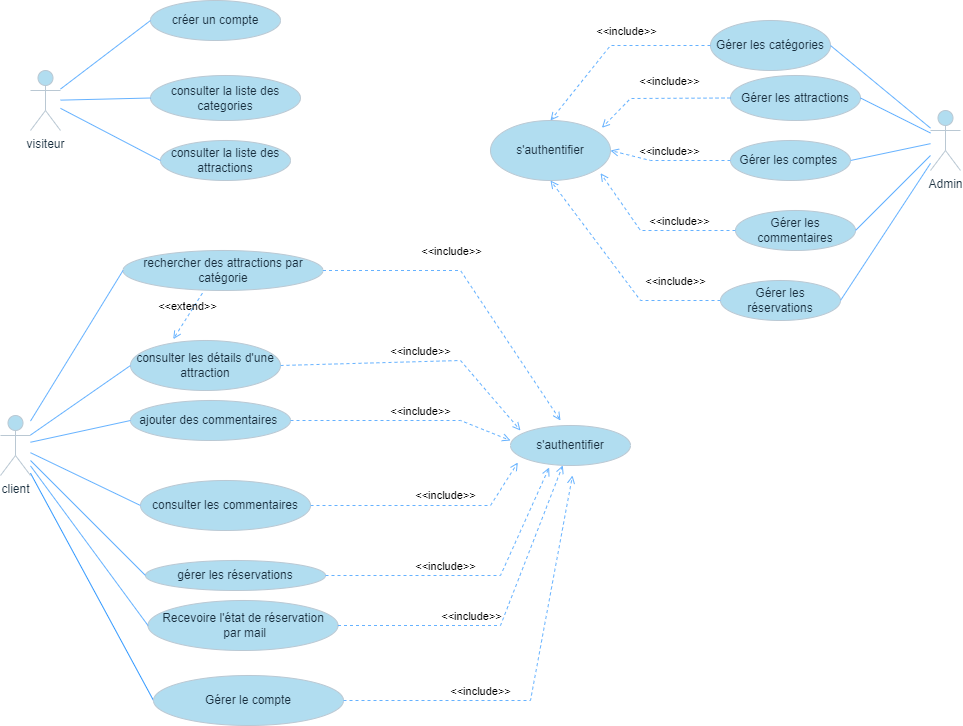

The diagram above was exported from draw.io. Its source (the exported page's mxGraphModel, read from the mxfile embedded in the PNG):
<mxGraphModel dx="780" dy="496" grid="0" gridSize="10" guides="1" tooltips="1" connect="1" arrows="1" fold="1" page="1" pageScale="1" pageWidth="827" pageHeight="1169" math="0" shadow="0">
  <root>
    <mxCell id="0" />
    <mxCell id="1" parent="0" />
    <mxCell id="K43GqMaKqE8KMJzaWbY0-1" value="visiteur" style="shape=umlActor;verticalLabelPosition=bottom;verticalAlign=top;html=1;outlineConnect=0;labelBackgroundColor=none;fillColor=#B1DDF0;strokeColor=#BAC8D3;fontColor=#182E3E;" parent="1" vertex="1">
      <mxGeometry x="40" y="90" width="30" height="60" as="geometry" />
    </mxCell>
    <mxCell id="K43GqMaKqE8KMJzaWbY0-2" value="créer un compte" style="ellipse;whiteSpace=wrap;html=1;labelBackgroundColor=none;fillColor=#B1DDF0;strokeColor=#BAC8D3;fontColor=#182E3E;" parent="1" vertex="1">
      <mxGeometry x="160" y="20" width="130" height="40" as="geometry" />
    </mxCell>
    <mxCell id="K43GqMaKqE8KMJzaWbY0-3" value="consulter la liste des categories" style="ellipse;whiteSpace=wrap;html=1;labelBackgroundColor=none;fillColor=#B1DDF0;strokeColor=#BAC8D3;fontColor=#182E3E;" parent="1" vertex="1">
      <mxGeometry x="160" y="95" width="150" height="45" as="geometry" />
    </mxCell>
    <mxCell id="K43GqMaKqE8KMJzaWbY0-5" value="consulter la liste des attractions" style="ellipse;whiteSpace=wrap;html=1;labelBackgroundColor=none;fillColor=#B1DDF0;strokeColor=#BAC8D3;fontColor=#182E3E;" parent="1" vertex="1">
      <mxGeometry x="170" y="160" width="130" height="40" as="geometry" />
    </mxCell>
    <mxCell id="K43GqMaKqE8KMJzaWbY0-7" value="" style="endArrow=none;html=1;rounded=0;entryX=0;entryY=0.5;entryDx=0;entryDy=0;labelBackgroundColor=none;strokeColor=#66B2FF;fontColor=default;" parent="1" source="K43GqMaKqE8KMJzaWbY0-1" target="K43GqMaKqE8KMJzaWbY0-2" edge="1">
      <mxGeometry width="50" height="50" relative="1" as="geometry">
        <mxPoint x="380" y="290" as="sourcePoint" />
        <mxPoint x="430" y="240" as="targetPoint" />
      </mxGeometry>
    </mxCell>
    <mxCell id="K43GqMaKqE8KMJzaWbY0-9" value="" style="endArrow=none;html=1;rounded=0;entryX=0;entryY=0.5;entryDx=0;entryDy=0;labelBackgroundColor=none;strokeColor=#66B2FF;fontColor=default;" parent="1" source="K43GqMaKqE8KMJzaWbY0-1" target="K43GqMaKqE8KMJzaWbY0-3" edge="1">
      <mxGeometry width="50" height="50" relative="1" as="geometry">
        <mxPoint x="380" y="290" as="sourcePoint" />
        <mxPoint x="430" y="240" as="targetPoint" />
      </mxGeometry>
    </mxCell>
    <mxCell id="K43GqMaKqE8KMJzaWbY0-12" value="" style="endArrow=none;html=1;rounded=0;entryX=0;entryY=0.5;entryDx=0;entryDy=0;labelBackgroundColor=none;strokeColor=#66B2FF;fontColor=default;" parent="1" source="K43GqMaKqE8KMJzaWbY0-1" target="K43GqMaKqE8KMJzaWbY0-5" edge="1">
      <mxGeometry width="50" height="50" relative="1" as="geometry">
        <mxPoint x="380" y="290" as="sourcePoint" />
        <mxPoint x="430" y="240" as="targetPoint" />
      </mxGeometry>
    </mxCell>
    <mxCell id="K43GqMaKqE8KMJzaWbY0-15" value="client" style="shape=umlActor;verticalLabelPosition=bottom;verticalAlign=top;html=1;outlineConnect=0;labelBackgroundColor=none;fillColor=#B1DDF0;strokeColor=#BAC8D3;fontColor=#182E3E;" parent="1" vertex="1">
      <mxGeometry x="10" y="435" width="30" height="60" as="geometry" />
    </mxCell>
    <mxCell id="K43GqMaKqE8KMJzaWbY0-16" value="rechercher des attractions par catégorie" style="ellipse;whiteSpace=wrap;html=1;labelBackgroundColor=none;fillColor=#B1DDF0;strokeColor=#BAC8D3;fontColor=#182E3E;" parent="1" vertex="1">
      <mxGeometry x="132.5" y="270" width="200" height="40" as="geometry" />
    </mxCell>
    <mxCell id="K43GqMaKqE8KMJzaWbY0-17" value="consulter les détails d'une attraction" style="ellipse;whiteSpace=wrap;html=1;labelBackgroundColor=none;fillColor=#B1DDF0;strokeColor=#BAC8D3;fontColor=#182E3E;" parent="1" vertex="1">
      <mxGeometry x="140" y="360" width="150" height="50" as="geometry" />
    </mxCell>
    <mxCell id="K43GqMaKqE8KMJzaWbY0-20" value="ajouter des commentaires&amp;nbsp;" style="ellipse;whiteSpace=wrap;html=1;labelBackgroundColor=none;fillColor=#B1DDF0;strokeColor=#BAC8D3;fontColor=#182E3E;" parent="1" vertex="1">
      <mxGeometry x="140" y="420" width="160" height="40" as="geometry" />
    </mxCell>
    <mxCell id="K43GqMaKqE8KMJzaWbY0-21" value="consulter les commentaires" style="ellipse;whiteSpace=wrap;html=1;labelBackgroundColor=none;fillColor=#B1DDF0;strokeColor=#BAC8D3;fontColor=#182E3E;" parent="1" vertex="1">
      <mxGeometry x="150" y="500" width="170" height="50" as="geometry" />
    </mxCell>
    <mxCell id="K43GqMaKqE8KMJzaWbY0-22" value="gérer les réservations" style="ellipse;whiteSpace=wrap;html=1;labelBackgroundColor=none;fillColor=#B1DDF0;strokeColor=#BAC8D3;fontColor=#182E3E;" parent="1" vertex="1">
      <mxGeometry x="155" y="580" width="180" height="30" as="geometry" />
    </mxCell>
    <mxCell id="K43GqMaKqE8KMJzaWbY0-23" value="s'authentifier" style="ellipse;whiteSpace=wrap;html=1;labelBackgroundColor=none;fillColor=#B1DDF0;strokeColor=#BAC8D3;fontColor=#182E3E;" parent="1" vertex="1">
      <mxGeometry x="520" y="445" width="120" height="40" as="geometry" />
    </mxCell>
    <mxCell id="K43GqMaKqE8KMJzaWbY0-24" value="" style="endArrow=none;html=1;rounded=0;entryX=0;entryY=0.5;entryDx=0;entryDy=0;labelBackgroundColor=none;strokeColor=#66B2FF;fontColor=default;" parent="1" source="K43GqMaKqE8KMJzaWbY0-15" target="K43GqMaKqE8KMJzaWbY0-16" edge="1">
      <mxGeometry width="50" height="50" relative="1" as="geometry">
        <mxPoint x="380" y="460" as="sourcePoint" />
        <mxPoint x="430" y="410" as="targetPoint" />
      </mxGeometry>
    </mxCell>
    <mxCell id="K43GqMaKqE8KMJzaWbY0-25" value="" style="endArrow=none;html=1;rounded=0;entryX=0;entryY=0.5;entryDx=0;entryDy=0;labelBackgroundColor=none;strokeColor=#66B2FF;fontColor=default;" parent="1" source="K43GqMaKqE8KMJzaWbY0-15" target="K43GqMaKqE8KMJzaWbY0-17" edge="1">
      <mxGeometry width="50" height="50" relative="1" as="geometry">
        <mxPoint x="100" y="490" as="sourcePoint" />
        <mxPoint x="430" y="410" as="targetPoint" />
      </mxGeometry>
    </mxCell>
    <mxCell id="K43GqMaKqE8KMJzaWbY0-26" value="" style="endArrow=none;html=1;rounded=0;entryX=0;entryY=0.5;entryDx=0;entryDy=0;labelBackgroundColor=none;strokeColor=#66B2FF;fontColor=default;" parent="1" source="K43GqMaKqE8KMJzaWbY0-15" target="K43GqMaKqE8KMJzaWbY0-20" edge="1">
      <mxGeometry width="50" height="50" relative="1" as="geometry">
        <mxPoint x="380" y="460" as="sourcePoint" />
        <mxPoint x="430" y="410" as="targetPoint" />
      </mxGeometry>
    </mxCell>
    <mxCell id="K43GqMaKqE8KMJzaWbY0-27" value="" style="endArrow=none;html=1;rounded=0;entryX=0;entryY=0.5;entryDx=0;entryDy=0;labelBackgroundColor=none;strokeColor=#66B2FF;fontColor=default;" parent="1" source="K43GqMaKqE8KMJzaWbY0-15" target="K43GqMaKqE8KMJzaWbY0-21" edge="1">
      <mxGeometry width="50" height="50" relative="1" as="geometry">
        <mxPoint x="380" y="460" as="sourcePoint" />
        <mxPoint x="250" y="580" as="targetPoint" />
      </mxGeometry>
    </mxCell>
    <mxCell id="K43GqMaKqE8KMJzaWbY0-28" value="" style="endArrow=none;html=1;rounded=0;entryX=0;entryY=0.5;entryDx=0;entryDy=0;labelBackgroundColor=none;strokeColor=#66B2FF;fontColor=default;" parent="1" source="K43GqMaKqE8KMJzaWbY0-15" target="K43GqMaKqE8KMJzaWbY0-22" edge="1">
      <mxGeometry width="50" height="50" relative="1" as="geometry">
        <mxPoint x="380" y="460" as="sourcePoint" />
        <mxPoint x="430" y="410" as="targetPoint" />
      </mxGeometry>
    </mxCell>
    <mxCell id="1kub7wfzRAHZo1sfBihB-1" value="&amp;lt;&amp;lt;extend&amp;gt;&amp;gt;" style="html=1;verticalAlign=bottom;labelBackgroundColor=none;endArrow=open;endFill=0;dashed=1;rounded=0;exitX=0.397;exitY=1.067;exitDx=0;exitDy=0;exitPerimeter=0;entryX=0.285;entryY=-0.027;entryDx=0;entryDy=0;entryPerimeter=0;strokeColor=#66B2FF;fontColor=default;" parent="1" source="K43GqMaKqE8KMJzaWbY0-16" target="K43GqMaKqE8KMJzaWbY0-17" edge="1">
      <mxGeometry width="160" relative="1" as="geometry">
        <mxPoint x="330" y="480" as="sourcePoint" />
        <mxPoint x="490" y="480" as="targetPoint" />
      </mxGeometry>
    </mxCell>
    <mxCell id="1kub7wfzRAHZo1sfBihB-3" value="&amp;lt;&amp;lt;include&amp;gt;&amp;gt;" style="html=1;verticalAlign=bottom;labelBackgroundColor=none;endArrow=open;endFill=0;dashed=1;rounded=0;exitX=1;exitY=0.5;exitDx=0;exitDy=0;strokeColor=#66B2FF;fontColor=default;" parent="1" source="K43GqMaKqE8KMJzaWbY0-16" edge="1">
      <mxGeometry x="-0.1976" y="10" width="160" relative="1" as="geometry">
        <mxPoint x="330" y="360" as="sourcePoint" />
        <mxPoint x="570" y="440" as="targetPoint" />
        <Array as="points">
          <mxPoint x="470" y="290" />
        </Array>
        <mxPoint x="1" as="offset" />
      </mxGeometry>
    </mxCell>
    <mxCell id="1kub7wfzRAHZo1sfBihB-4" value="&amp;lt;&amp;lt;include&amp;gt;&amp;gt;" style="html=1;verticalAlign=bottom;labelBackgroundColor=none;endArrow=open;endFill=0;dashed=1;rounded=0;exitX=1;exitY=0.5;exitDx=0;exitDy=0;entryX=0.083;entryY=0.125;entryDx=0;entryDy=0;entryPerimeter=0;strokeColor=#66B2FF;fontColor=default;" parent="1" source="K43GqMaKqE8KMJzaWbY0-17" target="K43GqMaKqE8KMJzaWbY0-23" edge="1">
      <mxGeometry x="0.0291" y="1" width="160" relative="1" as="geometry">
        <mxPoint x="350" y="260" as="sourcePoint" />
        <mxPoint x="540" y="335" as="targetPoint" />
        <Array as="points">
          <mxPoint x="470" y="380" />
        </Array>
        <mxPoint as="offset" />
      </mxGeometry>
    </mxCell>
    <mxCell id="1kub7wfzRAHZo1sfBihB-5" value="&amp;lt;&amp;lt;include&amp;gt;&amp;gt;" style="html=1;verticalAlign=bottom;labelBackgroundColor=none;endArrow=open;endFill=0;dashed=1;rounded=0;exitX=1;exitY=0.5;exitDx=0;exitDy=0;strokeColor=#66B2FF;fontColor=default;" parent="1" source="K43GqMaKqE8KMJzaWbY0-20" edge="1">
      <mxGeometry x="0.1615" width="160" relative="1" as="geometry">
        <mxPoint x="318" y="345" as="sourcePoint" />
        <mxPoint x="520" y="460" as="targetPoint" />
        <Array as="points">
          <mxPoint x="470" y="440" />
        </Array>
        <mxPoint as="offset" />
      </mxGeometry>
    </mxCell>
    <mxCell id="1kub7wfzRAHZo1sfBihB-6" value="&amp;lt;&amp;lt;include&amp;gt;&amp;gt;" style="html=1;verticalAlign=bottom;labelBackgroundColor=none;endArrow=open;endFill=0;dashed=1;rounded=0;entryX=0.061;entryY=0.925;entryDx=0;entryDy=0;entryPerimeter=0;strokeColor=#66B2FF;fontColor=default;" parent="1" target="K43GqMaKqE8KMJzaWbY0-23" edge="1">
      <mxGeometry x="0.1731" y="1" width="160" relative="1" as="geometry">
        <mxPoint x="320" y="525" as="sourcePoint" />
        <mxPoint x="520" y="470" as="targetPoint" />
        <Array as="points">
          <mxPoint x="500" y="525" />
        </Array>
        <mxPoint as="offset" />
      </mxGeometry>
    </mxCell>
    <mxCell id="1kub7wfzRAHZo1sfBihB-7" value="&amp;lt;&amp;lt;include&amp;gt;&amp;gt;" style="html=1;verticalAlign=bottom;labelBackgroundColor=none;endArrow=open;endFill=0;dashed=1;rounded=0;exitX=1;exitY=0.5;exitDx=0;exitDy=0;entryX=0.322;entryY=1.05;entryDx=0;entryDy=0;entryPerimeter=0;strokeColor=#66B2FF;fontColor=default;" parent="1" source="K43GqMaKqE8KMJzaWbY0-22" target="K43GqMaKqE8KMJzaWbY0-23" edge="1">
      <mxGeometry x="-0.1806" width="160" relative="1" as="geometry">
        <mxPoint x="328" y="475" as="sourcePoint" />
        <mxPoint x="588" y="390" as="targetPoint" />
        <Array as="points">
          <mxPoint x="510" y="595" />
        </Array>
        <mxPoint as="offset" />
      </mxGeometry>
    </mxCell>
    <mxCell id="1kub7wfzRAHZo1sfBihB-8" value="Recevoire l'état de réservation&lt;div&gt;&amp;nbsp;par mail&lt;/div&gt;" style="ellipse;whiteSpace=wrap;html=1;labelBackgroundColor=none;fillColor=#B1DDF0;strokeColor=#BAC8D3;fontColor=#182E3E;" parent="1" vertex="1">
      <mxGeometry x="157.5" y="620" width="190" height="50" as="geometry" />
    </mxCell>
    <mxCell id="1kub7wfzRAHZo1sfBihB-9" value="" style="endArrow=none;html=1;rounded=0;exitX=0;exitY=0.5;exitDx=0;exitDy=0;labelBackgroundColor=none;strokeColor=#66B2FF;fontColor=default;" parent="1" source="1kub7wfzRAHZo1sfBihB-8" target="K43GqMaKqE8KMJzaWbY0-15" edge="1">
      <mxGeometry width="50" height="50" relative="1" as="geometry">
        <mxPoint x="300" y="500" as="sourcePoint" />
        <mxPoint x="350" y="450" as="targetPoint" />
      </mxGeometry>
    </mxCell>
    <mxCell id="1kub7wfzRAHZo1sfBihB-10" value="&amp;lt;&amp;lt;include&amp;gt;&amp;gt;" style="html=1;verticalAlign=bottom;labelBackgroundColor=none;endArrow=open;endFill=0;dashed=1;rounded=0;exitX=1;exitY=0.5;exitDx=0;exitDy=0;strokeColor=#66B2FF;fontColor=default;" parent="1" source="1kub7wfzRAHZo1sfBihB-8" target="K43GqMaKqE8KMJzaWbY0-23" edge="1">
      <mxGeometry x="-0.2074" width="160" relative="1" as="geometry">
        <mxPoint x="345" y="545" as="sourcePoint" />
        <mxPoint x="599" y="392" as="targetPoint" />
        <Array as="points">
          <mxPoint x="510" y="645" />
        </Array>
        <mxPoint as="offset" />
      </mxGeometry>
    </mxCell>
    <mxCell id="1kub7wfzRAHZo1sfBihB-13" value="Admin" style="shape=umlActor;verticalLabelPosition=bottom;verticalAlign=top;html=1;outlineConnect=0;labelBackgroundColor=none;fillColor=#B1DDF0;strokeColor=#BAC8D3;fontColor=#182E3E;" parent="1" vertex="1">
      <mxGeometry x="940" y="130" width="30" height="60" as="geometry" />
    </mxCell>
    <mxCell id="1kub7wfzRAHZo1sfBihB-14" value="s'authentifier" style="ellipse;whiteSpace=wrap;html=1;labelBackgroundColor=none;fillColor=#B1DDF0;strokeColor=#BAC8D3;fontColor=#182E3E;" parent="1" vertex="1">
      <mxGeometry x="500" y="140" width="120" height="60" as="geometry" />
    </mxCell>
    <mxCell id="1kub7wfzRAHZo1sfBihB-15" value="Gérer les réservations" style="ellipse;whiteSpace=wrap;html=1;labelBackgroundColor=none;fillColor=#B1DDF0;strokeColor=#BAC8D3;fontColor=#182E3E;" parent="1" vertex="1">
      <mxGeometry x="730" y="300" width="120" height="40" as="geometry" />
    </mxCell>
    <mxCell id="1kub7wfzRAHZo1sfBihB-16" value="Gérer les commentaires" style="ellipse;whiteSpace=wrap;html=1;labelBackgroundColor=none;fillColor=#B1DDF0;strokeColor=#BAC8D3;fontColor=#182E3E;" parent="1" vertex="1">
      <mxGeometry x="745" y="230" width="120" height="40" as="geometry" />
    </mxCell>
    <mxCell id="1kub7wfzRAHZo1sfBihB-17" value="Gérer les comptes&amp;nbsp;" style="ellipse;whiteSpace=wrap;html=1;labelBackgroundColor=none;fillColor=#B1DDF0;strokeColor=#BAC8D3;fontColor=#182E3E;" parent="1" vertex="1">
      <mxGeometry x="740" y="160" width="120" height="40" as="geometry" />
    </mxCell>
    <mxCell id="1kub7wfzRAHZo1sfBihB-18" value="Gérer les attractions" style="ellipse;whiteSpace=wrap;html=1;labelBackgroundColor=none;fillColor=#B1DDF0;strokeColor=#BAC8D3;fontColor=#182E3E;" parent="1" vertex="1">
      <mxGeometry x="740" y="95" width="130" height="45" as="geometry" />
    </mxCell>
    <mxCell id="1kub7wfzRAHZo1sfBihB-19" value="Gérer les catégories" style="ellipse;whiteSpace=wrap;html=1;labelBackgroundColor=none;fillColor=#B1DDF0;strokeColor=#BAC8D3;fontColor=#182E3E;" parent="1" vertex="1">
      <mxGeometry x="720" y="40" width="120" height="50" as="geometry" />
    </mxCell>
    <mxCell id="1kub7wfzRAHZo1sfBihB-21" value="" style="endArrow=none;html=1;rounded=0;exitX=1;exitY=0.5;exitDx=0;exitDy=0;labelBackgroundColor=none;strokeColor=#66B2FF;fontColor=default;" parent="1" source="1kub7wfzRAHZo1sfBihB-19" target="1kub7wfzRAHZo1sfBihB-13" edge="1">
      <mxGeometry width="50" height="50" relative="1" as="geometry">
        <mxPoint x="830" y="300" as="sourcePoint" />
        <mxPoint x="880" y="250" as="targetPoint" />
      </mxGeometry>
    </mxCell>
    <mxCell id="1kub7wfzRAHZo1sfBihB-22" value="" style="endArrow=none;html=1;rounded=0;exitX=1;exitY=0.5;exitDx=0;exitDy=0;labelBackgroundColor=none;strokeColor=#66B2FF;fontColor=default;" parent="1" source="1kub7wfzRAHZo1sfBihB-16" target="1kub7wfzRAHZo1sfBihB-13" edge="1">
      <mxGeometry width="50" height="50" relative="1" as="geometry">
        <mxPoint x="830" y="300" as="sourcePoint" />
        <mxPoint x="880" y="250" as="targetPoint" />
      </mxGeometry>
    </mxCell>
    <mxCell id="1kub7wfzRAHZo1sfBihB-23" value="" style="endArrow=none;html=1;rounded=0;exitX=1;exitY=0.5;exitDx=0;exitDy=0;labelBackgroundColor=none;strokeColor=#66B2FF;fontColor=default;" parent="1" source="1kub7wfzRAHZo1sfBihB-17" target="1kub7wfzRAHZo1sfBihB-13" edge="1">
      <mxGeometry width="50" height="50" relative="1" as="geometry">
        <mxPoint x="830" y="300" as="sourcePoint" />
        <mxPoint x="880" y="250" as="targetPoint" />
      </mxGeometry>
    </mxCell>
    <mxCell id="1kub7wfzRAHZo1sfBihB-24" value="" style="endArrow=none;html=1;rounded=0;exitX=1;exitY=0.5;exitDx=0;exitDy=0;labelBackgroundColor=none;strokeColor=#66B2FF;fontColor=default;" parent="1" source="1kub7wfzRAHZo1sfBihB-15" target="1kub7wfzRAHZo1sfBihB-13" edge="1">
      <mxGeometry width="50" height="50" relative="1" as="geometry">
        <mxPoint x="840" y="310" as="sourcePoint" />
        <mxPoint x="1120" y="230" as="targetPoint" />
      </mxGeometry>
    </mxCell>
    <mxCell id="1kub7wfzRAHZo1sfBihB-26" value="" style="endArrow=none;html=1;rounded=0;exitX=1;exitY=0.5;exitDx=0;exitDy=0;labelBackgroundColor=none;strokeColor=#66B2FF;fontColor=default;" parent="1" source="1kub7wfzRAHZo1sfBihB-18" target="1kub7wfzRAHZo1sfBihB-13" edge="1">
      <mxGeometry width="50" height="50" relative="1" as="geometry">
        <mxPoint x="860" y="330" as="sourcePoint" />
        <mxPoint x="910" y="280" as="targetPoint" />
      </mxGeometry>
    </mxCell>
    <mxCell id="1kub7wfzRAHZo1sfBihB-27" value="&amp;lt;&amp;lt;include&amp;gt;&amp;gt;" style="html=1;verticalAlign=bottom;labelBackgroundColor=none;endArrow=open;endFill=0;dashed=1;rounded=0;exitX=0;exitY=0.5;exitDx=0;exitDy=0;entryX=0.5;entryY=0;entryDx=0;entryDy=0;strokeColor=#66B2FF;fontColor=default;" parent="1" source="1kub7wfzRAHZo1sfBihB-19" target="1kub7wfzRAHZo1sfBihB-14" edge="1">
      <mxGeometry x="-0.147" y="-5" width="160" relative="1" as="geometry">
        <mxPoint x="770" y="270" as="sourcePoint" />
        <mxPoint x="930" y="270" as="targetPoint" />
        <Array as="points">
          <mxPoint x="620" y="65" />
        </Array>
        <mxPoint as="offset" />
      </mxGeometry>
    </mxCell>
    <mxCell id="1kub7wfzRAHZo1sfBihB-29" value="&amp;lt;&amp;lt;include&amp;gt;&amp;gt;" style="html=1;verticalAlign=bottom;labelBackgroundColor=none;endArrow=open;endFill=0;dashed=1;rounded=0;exitX=0;exitY=0.5;exitDx=0;exitDy=0;entryX=1;entryY=0.5;entryDx=0;entryDy=0;strokeColor=#66B2FF;fontColor=default;" parent="1" source="1kub7wfzRAHZo1sfBihB-17" target="1kub7wfzRAHZo1sfBihB-14" edge="1">
      <mxGeometry width="160" relative="1" as="geometry">
        <mxPoint x="770" y="270" as="sourcePoint" />
        <mxPoint x="930" y="270" as="targetPoint" />
        <Array as="points">
          <mxPoint x="660" y="180" />
        </Array>
      </mxGeometry>
    </mxCell>
    <mxCell id="1kub7wfzRAHZo1sfBihB-30" value="&amp;lt;&amp;lt;include&amp;gt;&amp;gt;" style="html=1;verticalAlign=bottom;labelBackgroundColor=none;endArrow=open;endFill=0;dashed=1;rounded=0;exitX=0;exitY=0.5;exitDx=0;exitDy=0;entryX=0.917;entryY=0.878;entryDx=0;entryDy=0;entryPerimeter=0;strokeColor=#66B2FF;fontColor=default;" parent="1" source="1kub7wfzRAHZo1sfBihB-16" target="1kub7wfzRAHZo1sfBihB-14" edge="1">
      <mxGeometry x="-0.3232" width="160" relative="1" as="geometry">
        <mxPoint x="770" y="270" as="sourcePoint" />
        <mxPoint x="930" y="270" as="targetPoint" />
        <Array as="points">
          <mxPoint x="650" y="250" />
        </Array>
        <mxPoint as="offset" />
      </mxGeometry>
    </mxCell>
    <mxCell id="1kub7wfzRAHZo1sfBihB-31" value="&amp;lt;&amp;lt;include&amp;gt;&amp;gt;" style="html=1;verticalAlign=bottom;labelBackgroundColor=none;endArrow=open;endFill=0;dashed=1;rounded=0;exitX=0;exitY=0.5;exitDx=0;exitDy=0;entryX=0.5;entryY=1;entryDx=0;entryDy=0;strokeColor=#66B2FF;fontColor=default;" parent="1" source="1kub7wfzRAHZo1sfBihB-15" target="1kub7wfzRAHZo1sfBihB-14" edge="1">
      <mxGeometry x="-0.6108" y="-10" width="160" relative="1" as="geometry">
        <mxPoint x="770" y="270" as="sourcePoint" />
        <mxPoint x="930" y="270" as="targetPoint" />
        <Array as="points">
          <mxPoint x="650" y="320" />
        </Array>
        <mxPoint as="offset" />
      </mxGeometry>
    </mxCell>
    <mxCell id="1kub7wfzRAHZo1sfBihB-33" value="&amp;lt;&amp;lt;include&amp;gt;&amp;gt;" style="html=1;verticalAlign=bottom;labelBackgroundColor=none;endArrow=open;endFill=0;dashed=1;rounded=0;exitX=0;exitY=0.5;exitDx=0;exitDy=0;entryX=0.928;entryY=0.122;entryDx=0;entryDy=0;entryPerimeter=0;strokeColor=#66B2FF;fontColor=default;" parent="1" source="1kub7wfzRAHZo1sfBihB-18" target="1kub7wfzRAHZo1sfBihB-14" edge="1">
      <mxGeometry x="-0.1349" y="-8" width="160" relative="1" as="geometry">
        <mxPoint x="730" y="75" as="sourcePoint" />
        <mxPoint x="540" y="140" as="targetPoint" />
        <Array as="points">
          <mxPoint x="640" y="118" />
        </Array>
        <mxPoint as="offset" />
      </mxGeometry>
    </mxCell>
    <mxCell id="jQpxAD2fgNxonVC8rLqC-1" value="" style="endArrow=none;html=1;rounded=0;exitX=0;exitY=0.5;exitDx=0;exitDy=0;fillColor=#dae8fc;strokeColor=#3399FF;" edge="1" parent="1" source="jQpxAD2fgNxonVC8rLqC-2" target="K43GqMaKqE8KMJzaWbY0-15">
      <mxGeometry width="50" height="50" relative="1" as="geometry">
        <mxPoint x="141" y="722" as="sourcePoint" />
        <mxPoint x="394" y="501" as="targetPoint" />
      </mxGeometry>
    </mxCell>
    <mxCell id="jQpxAD2fgNxonVC8rLqC-2" value="Gérer le compte" style="ellipse;whiteSpace=wrap;html=1;labelBackgroundColor=none;fillColor=#B1DDF0;strokeColor=#BAC8D3;fontColor=#182E3E;" vertex="1" parent="1">
      <mxGeometry x="163" y="695" width="190" height="50" as="geometry" />
    </mxCell>
    <mxCell id="jQpxAD2fgNxonVC8rLqC-3" value="&amp;lt;&amp;lt;include&amp;gt;&amp;gt;" style="html=1;verticalAlign=bottom;labelBackgroundColor=none;endArrow=open;endFill=0;dashed=1;rounded=0;exitX=1;exitY=0.5;exitDx=0;exitDy=0;strokeColor=#66B2FF;fontColor=default;" edge="1" parent="1" source="jQpxAD2fgNxonVC8rLqC-2">
      <mxGeometry x="-0.3412" width="160" relative="1" as="geometry">
        <mxPoint x="358" y="655" as="sourcePoint" />
        <mxPoint x="582" y="495" as="targetPoint" />
        <Array as="points">
          <mxPoint x="540" y="720" />
        </Array>
        <mxPoint as="offset" />
      </mxGeometry>
    </mxCell>
  </root>
</mxGraphModel>